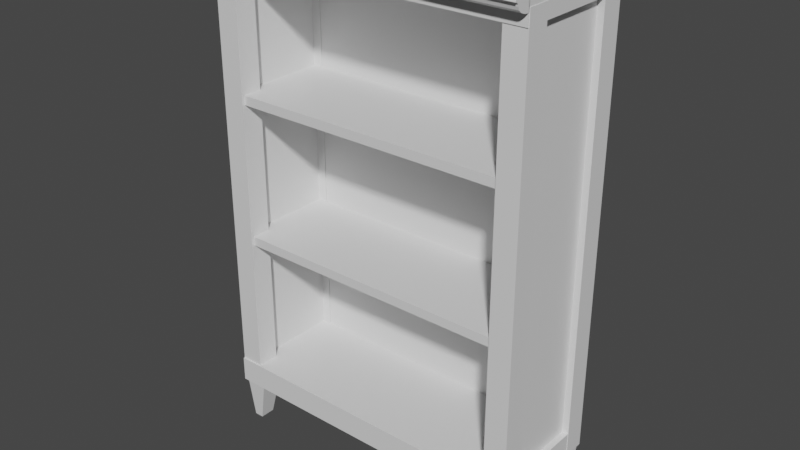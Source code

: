 # Source: bookshelf.blend  (saved by Blender 2.80.75; exported with 4.5.12 LTS)
import bpy
from mathutils import Matrix  # noqa: F401  (used for matrix-valued properties, if any)

bpy.ops.wm.read_factory_settings(use_empty=True)
scene = bpy.context.scene
scene.name = 'Scene'

# ---- collections
col_collection = bpy.data.collections.new('Collection'); scene.collection.children.link(col_collection)

# ---- materials (node trees are filled in below, after node groups)
mat_material = bpy.data.materials.new('Material')
mat_material.alpha_threshold = 0.0
mat_material.use_transparent_shadow = False
mat_material.line_color = (0.0, 0.0, 0.0, 1.0)
mat_material_001 = bpy.data.materials.new('Material.001')
mat_material_001.alpha_threshold = 0.0
mat_material_001.use_transparent_shadow = False
mat_material_001.line_color = (0.0, 0.0, 0.0, 1.0)
mat_material_002 = bpy.data.materials.new('Material.002')
mat_material_002.alpha_threshold = 0.0
mat_material_002.use_transparent_shadow = False
mat_material_002.line_color = (0.0, 0.0, 0.0, 1.0)

# ---- material node trees
mat_material.use_nodes = True; mat_material.node_tree.nodes.clear()
_N = mat_material.node_tree.nodes; _L = mat_material.node_tree.links
n0 = _N.new('ShaderNodeOutputMaterial'); n0.name = 'Material Output'; n0.location = (300, 300)
n1 = _N.new('ShaderNodeBsdfPrincipled'); n1.name = 'Principled BSDF'; n1.location = (10, 300)
n1.distribution = 'GGX'
n1.subsurface_method = 'BURLEY'
n1.inputs[2].default_value = 0.4
n1.inputs[3].default_value = 1.45
n1.inputs[27].default_value = (0.0, 0.0, 0.0, 1.0)
n1.inputs[28].default_value = 1.0
_L.new(n1.outputs[0], n0.inputs[0])
n0.is_active_output = True
mat_material_001.use_nodes = True; mat_material_001.node_tree.nodes.clear()
_N = mat_material_001.node_tree.nodes; _L = mat_material_001.node_tree.links
n0 = _N.new('ShaderNodeOutputMaterial'); n0.name = 'Material Output'; n0.location = (300, 300)
n1 = _N.new('ShaderNodeBsdfPrincipled'); n1.name = 'Principled BSDF'; n1.location = (10, 300)
n1.distribution = 'GGX'
n1.subsurface_method = 'BURLEY'
n1.inputs[2].default_value = 0.4
n1.inputs[3].default_value = 1.45
n1.inputs[27].default_value = (0.0, 0.0, 0.0, 1.0)
n1.inputs[28].default_value = 1.0
_L.new(n1.outputs[0], n0.inputs[0])
n0.is_active_output = True
mat_material_002.use_nodes = True; mat_material_002.node_tree.nodes.clear()
_N = mat_material_002.node_tree.nodes; _L = mat_material_002.node_tree.links
n0 = _N.new('ShaderNodeOutputMaterial'); n0.name = 'Material Output'; n0.location = (300, 300)
n1 = _N.new('ShaderNodeBsdfPrincipled'); n1.name = 'Principled BSDF'; n1.location = (10, 300)
n1.distribution = 'GGX'
n1.subsurface_method = 'BURLEY'
n1.inputs[2].default_value = 0.4
n1.inputs[3].default_value = 1.45
n1.inputs[27].default_value = (0.0, 0.0, 0.0, 1.0)
n1.inputs[28].default_value = 1.0
_L.new(n1.outputs[0], n0.inputs[0])
n0.is_active_output = True

# ---- world
world_world = bpy.data.worlds.new('World'); scene.world = world_world
world_world.use_nodes = True; world_world.node_tree.nodes.clear()
_N = world_world.node_tree.nodes; _L = world_world.node_tree.links
n0 = _N.new('ShaderNodeOutputWorld'); n0.name = 'World Output'; n0.location = (300, 300)
n1 = _N.new('ShaderNodeBackground'); n1.name = 'Background'; n1.location = (10, 300)
n1.inputs[0].default_value = (0.05088, 0.05088, 0.05088, 1.0)
_L.new(n1.outputs[0], n0.inputs[0])
n0.is_active_output = True
world_world.color = (0.05088, 0.05088, 0.05088)
world_world.use_sun_shadow = False
world_world.sun_shadow_jitter_overblur = 0.0

# ---- meshes
me_cube_018 = bpy.data.meshes.new('Cube.018')
me_cube_018.from_pydata([(-14.25, -6.02, 19.2), (-14.25, -6.02, 20.5), (14.12, -6.02, 19.2), (14.12, -6.02, 20.5), (-14.25, -7.232, 19.85), (14.12, -7.232, 19.85), (-14.25, -6.02, 19.2), (-14.25, -7.232, 19.85), (-14.25, -6.484, 19.25), (-14.25, -6.877, 19.39), (-14.25, -7.14, 19.6), (14.12, -7.232, 19.85), (14.12, -6.02, 19.2), (14.12, -7.14, 19.6), (14.12, -6.877, 19.39), (14.12, -6.484, 19.25), (-14.25, -7.558, 20.18), (14.12, -7.558, 20.18), (-14.25, -7.232, 20.5), (14.12, -7.232, 20.5), (-14.25, -7.232, 19.85), (-14.25, -7.558, 20.18), (-14.25, -7.232, 20.5), (-14.25, -7.257, 19.98), (-14.25, -7.327, 20.08), (-14.25, -7.433, 20.15), (14.12, -7.558, 20.18), (14.12, -7.232, 19.85), (14.12, -7.232, 20.5), (14.12, -7.433, 20.15), (14.12, -7.327, 20.08), (14.12, -7.257, 19.98), (-14.25, -7.558, 20.18), (-14.25, -7.232, 20.5), (-14.25, -7.533, 20.3), (-14.25, -7.462, 20.41), (-14.25, -7.356, 20.48), (14.12, -7.232, 20.5), (14.12, -7.558, 20.18), (14.12, -7.356, 20.48), (14.12, -7.462, 20.41), (14.12, -7.533, 20.3), (12.88, 3.734, 19.48), (12.88, 3.734, -20.1), (12.88, 3.152, 19.48), (12.88, 3.152, -20.1), (-12.24, 3.734, 19.48), (-12.24, 3.734, -20.1), (-12.24, 3.152, 19.48), (-12.24, 3.152, -20.1), (12.16, 3.08, -20.07), (12.16, 3.08, 19.56), (12.16, 5.08, -20.07), (12.16, 5.08, 19.56), (14.16, 3.08, -20.07), (14.16, 3.08, 19.56), (14.16, 5.08, -20.07), (14.16, 5.08, 19.56), (-14.25, 3.08, -20.07), (-14.25, 3.08, 19.56), (-14.25, 5.08, -20.07), (-14.25, 5.08, 19.56), (-12.25, 3.08, -20.07), (-12.25, 3.08, 19.56), (-12.25, 5.08, -20.07), (-12.25, 5.08, 19.56), (-14.25, -6.066, 18.27), (-14.25, -6.066, 20.5), (-14.25, 5.08, 18.27), (-14.25, 5.08, 20.5), (14.12, -6.066, 18.27), (14.12, -6.066, 20.5), (14.12, 5.08, 18.27), (14.12, 5.08, 20.5), (-14.25, -6.197, -20.13), (-14.25, -6.197, -17.89), (-14.25, 5.08, -20.13), (-14.25, 5.08, -17.89), (14.12, -6.197, -20.13), (14.12, -6.197, -17.89), (14.12, 5.08, -20.13), (14.12, 5.08, -17.89), (-14.25, -6.059, -20.07), (-14.25, -6.059, 19.56), (-14.25, -4.059, -20.07), (-14.25, -4.059, 19.56), (-12.25, -6.059, -20.07), (-12.25, -6.059, 19.56), (-12.25, -4.059, -20.07), (-12.25, -4.059, 19.56), (12.16, -5.986, -20.07), (12.16, -5.986, 19.56), (12.16, -3.986, -20.07), (12.16, -3.986, 19.56), (14.16, -5.986, -20.07), (14.16, -5.986, 19.56), (14.16, -3.986, -20.07), (14.16, -3.986, 19.56), (-13.7, 3.887, 19.48), (-13.7, 3.887, -20.1), (-13.11, 3.887, 19.48), (-13.11, 3.887, -20.1), (-13.7, -4.82, 19.48), (-13.7, -4.82, -20.1), (-13.11, -4.82, 19.48), (-13.11, -4.82, -20.1), (12.99, 3.887, 19.48), (12.99, 3.887, -20.1), (13.57, 3.887, 19.48), (13.57, 3.887, -20.1), (12.99, -4.82, 19.48), (12.99, -4.82, -20.1), (13.57, -4.82, 19.48), (13.57, -4.82, -20.1), (12.84, -5.733, -23.96), (11.99, -6.059, -19.97), (12.84, -4.384, -23.96), (11.99, -4.059, -19.97), (13.66, -5.733, -23.96), (13.99, -6.059, -19.97), (13.66, -4.384, -23.96), (13.99, -4.059, -19.97), (12.84, 3.368, -23.96), (11.99, 3.042, -19.97), (12.84, 4.717, -23.96), (11.99, 5.042, -19.97), (13.66, 3.368, -23.96), (13.99, 3.042, -19.97), (13.66, 4.717, -23.96), (13.99, 5.042, -19.97), (-12.79, 4.717, -23.96), (-11.94, 5.042, -19.97), (-12.79, 3.368, -23.96), (-11.94, 3.042, -19.97), (-13.61, 4.717, -23.96), (-13.94, 5.042, -19.97), (-13.61, 3.368, -23.96), (-13.94, 3.042, -19.97), (-12.79, -4.39, -23.96), (-11.94, -4.065, -19.97), (-12.79, -5.74, -23.96), (-11.94, -6.065, -19.97), (-13.61, -4.39, -23.96), (-13.94, -4.065, -19.97), (-13.61, -5.74, -23.96), (-13.94, -6.065, -19.97), (-13.47, -5.786, -5.863), (-13.47, -5.786, -5.053), (-13.47, 3.517, -5.863), (-13.47, 3.517, -5.053), (13.29, -5.786, -5.863), (13.29, -5.786, -5.053), (13.29, 3.517, -5.863), (13.29, 3.517, -5.053), (-13.47, -5.786, 6.737), (-13.47, -5.786, 7.547), (-13.47, 3.517, 6.737), (-13.47, 3.517, 7.547), (13.29, -5.786, 6.737), (13.29, -5.786, 7.547), (13.29, 3.517, 6.737), (13.29, 3.517, 7.547)], [], [(11, 5, 4, 7), (0, 1, 3, 2), (5, 27, 20, 4), (3, 1, 18, 19), (6, 12, 15, 8), (8, 15, 14, 9), (9, 14, 13, 10), (10, 13, 11, 7), (0, 2, 12, 6), (33, 37, 19, 18), (17, 16, 21, 26), (6, 8, 9, 10, 7, 4, 20, 22, 18, 1, 0), (37, 39, 40, 41, 38, 17, 26, 28, 19), (2, 3, 19, 28, 27, 5, 11, 13, 14, 15, 12), (20, 23, 22), (23, 24, 22), (24, 25, 22), (25, 21, 22), (26, 29, 28), (29, 30, 28), (30, 31, 28), (31, 27, 28), (26, 21, 25, 29), (29, 25, 24, 30), (30, 24, 23, 31), (31, 23, 20, 27), (17, 38, 32, 16), (37, 33, 36, 39), (39, 36, 35, 40), (40, 35, 34, 41), (41, 34, 32, 38), (16, 32, 34, 35, 36, 33, 18, 22, 21), (42, 46, 48, 44), (45, 44, 48, 49), (49, 48, 46, 47), (47, 43, 45, 49), (43, 42, 44, 45), (47, 46, 42, 43), (50, 51, 53, 52), (52, 53, 57, 56), (56, 57, 55, 54), (54, 55, 51, 50), (52, 56, 54, 50), (57, 53, 51, 55), (58, 59, 61, 60), (60, 61, 65, 64), (64, 65, 63, 62), (62, 63, 59, 58), (60, 64, 62, 58), (65, 61, 59, 63), (66, 67, 69, 68), (68, 69, 73, 72), (72, 73, 71, 70), (70, 71, 67, 66), (68, 72, 70, 66), (73, 69, 67, 71), (74, 75, 77, 76), (76, 77, 81, 80), (80, 81, 79, 78), (78, 79, 75, 74), (76, 80, 78, 74), (81, 77, 75, 79), (82, 83, 85, 84), (84, 85, 89, 88), (88, 89, 87, 86), (86, 87, 83, 82), (84, 88, 86, 82), (89, 85, 83, 87), (90, 91, 93, 92), (92, 93, 97, 96), (96, 97, 95, 94), (94, 95, 91, 90), (92, 96, 94, 90), (97, 93, 91, 95), (98, 102, 104, 100), (101, 100, 104, 105), (105, 104, 102, 103), (103, 99, 101, 105), (99, 98, 100, 101), (103, 102, 98, 99), (106, 110, 112, 108), (109, 108, 112, 113), (113, 112, 110, 111), (111, 107, 109, 113), (107, 106, 108, 109), (111, 110, 106, 107), (114, 115, 117, 116), (116, 117, 121, 120), (120, 121, 119, 118), (118, 119, 115, 114), (116, 120, 118, 114), (121, 117, 115, 119), (122, 123, 125, 124), (124, 125, 129, 128), (128, 129, 127, 126), (126, 127, 123, 122), (124, 128, 126, 122), (129, 125, 123, 127), (130, 131, 133, 132), (132, 133, 137, 136), (136, 137, 135, 134), (134, 135, 131, 130), (132, 136, 134, 130), (137, 133, 131, 135), (138, 139, 141, 140), (140, 141, 145, 144), (144, 145, 143, 142), (142, 143, 139, 138), (140, 144, 142, 138), (145, 141, 139, 143), (146, 147, 149, 148), (148, 149, 153, 152), (152, 153, 151, 150), (150, 151, 147, 146), (148, 152, 150, 146), (153, 149, 147, 151), (154, 155, 157, 156), (156, 157, 161, 160), (160, 161, 159, 158), (158, 159, 155, 154), (156, 160, 158, 154), (161, 157, 155, 159)])
me_cube_018.polygons.foreach_set('material_index', [0, 0, 0, 0, 0, 0, 0, 0, 0, 0, 0, 0, 0, 0, 0, 0, 0, 0, 0, 0, 0, 0, 0, 0, 0, 0, 0, 0, 0, 0, 0, 0, 0, 0, 0, 0, 0, 0, 0, 0, 0, 0, 0, 0, 0, 0, 0, 0, 0, 0, 0, 0, 0, 0, 0, 0, 0, 0, 0, 0, 0, 0, 0, 0, 0, 0, 0, 0, 0, 0, 0, 0, 0, 0, 1, 1, 1, 1, 1, 1, 2, 2, 2, 2, 2, 2, 2, 2, 2, 2, 2, 2, 2, 2, 2, 2, 2, 2, 2, 2, 2, 2, 2, 2, 2, 2, 2, 2, 2, 2, 2, 2, 2, 2, 2, 2, 2, 2, 2, 2, 2, 2])
_uv = me_cube_018.uv_layers.new(name='UVMap')
_uv.uv.foreach_set('vector', [0.5, 0.75, 0.5, 0.75, 0.5, 1.0, 0.5, 1.0, 0.375, 0.25, 0.625, 0.25, 0.625, 0.5, 0.375, 0.5, 0.5, 0.75, 0.5, 0.75, 0.5, 1.0, 0.5, 1.0, 0.625, 0.5, 0.875, 0.5, 0.875, 0.75, 0.625, 0.75, 0.125, 0.5, 0.375, 0.5, 0.375, 0.5957, 0.125, 0.5957, 0.125, 0.5957, 0.375, 0.5957, 0.375, 0.75, 0.125, 0.75, 0.375, 1.0, 0.375, 0.75, 0.4522, 0.75, 0.4522, 1.0, 0.4522, 1.0, 0.4522, 0.75, 0.5, 0.75, 0.5, 1.0, 0.125, 0.5, 0.375, 0.5, 0.375, 0.5, 0.125, 0.5, 0.625, 1.0, 0.625, 0.75, 0.625, 0.75, 0.625, 1.0, 0.5625, 0.75, 0.5625, 1.0, 0.5625, 1.0, 0.5625, 0.75, 0.375, 0.25, 0.3845, 0.1543, 0.4116, 0.07322, 0.4522, 0.01903, 0.5, 0.0, 0.5, 0.0, 0.5, 0.0, 0.625, 0.0, 0.625, 0.0, 0.625, 0.25, 0.375, 0.25, 0.625, 0.75, 0.6234, 0.75, 0.6189, 0.75, 0.5864, 0.75, 0.5625, 0.75, 0.5625, 0.75, 0.5625, 0.75, 0.625, 0.75, 0.625, 0.75, 0.375, 0.5, 0.625, 0.5, 0.625, 0.75, 0.625, 0.75, 0.5, 0.75, 0.5, 0.75, 0.5, 0.75, 0.4522, 0.731, 0.4116, 0.6768, 0.3845, 0.5957, 0.375, 0.5, 0.5, 0.0, 0.5239, -0.005114, 0.625, 0.0, 0.5239, -0.005114, 0.5442, 0.0, 0.625, 0.0, 0.5442, 0.0, 0.5577, 0.0, 0.625, 0.0, 0.5577, 0.0, 0.5625, 0.0, 0.625, 0.0, 0.5625, 0.75, 0.5625, 0.75, 0.625, 0.75, 0.5625, 0.75, 0.5625, 0.75, 0.625, 0.75, 0.5625, 0.75, 0.5625, 0.75, 0.625, 0.75, 0.5625, 0.75, 0.5625, 0.75, 0.625, 0.75, 0.5625, 0.75, 0.5625, 1.0, 0.5625, 1.0, 0.5625, 0.75, 0.5625, 0.75, 0.5625, 1.0, 0.5625, 1.0, 0.5625, 0.75, 0.5625, 0.75, 0.5625, 1.0, 0.5239, 1.0, 0.5239, 0.75, 0.5239, 0.75, 0.5239, 1.0, 0.5, 1.0, 0.5, 0.75, 0.5625, 0.75, 0.5625, 0.75, 0.5625, 1.0, 0.5625, 1.0, 0.625, 0.75, 0.625, 1.0, 0.6234, 1.0, 0.6234, 0.75, 0.6234, 0.75, 0.6234, 1.0, 0.6189, 1.0, 0.6189, 0.75, 0.6189, 0.75, 0.6189, 1.0, 0.5864, 1.0, 0.5864, 0.75, 0.5864, 0.75, 0.5864, 1.0, 0.5625, 1.0, 0.5625, 0.75, 0.5625, 1.0, 0.5625, 1.0, 0.5864, 1.0, 0.6189, 1.0, 0.6234, 1.0, 0.625, 1.0, 0.625, 1.0, 0.625, 1.0, 0.5625, 1.0, 0.375, 0.0, 0.625, 0.0, 0.625, 0.25, 0.375, 0.25, 0.375, 0.25, 0.625, 0.25, 0.625, 0.5, 0.375, 0.5, 0.375, 0.5, 0.625, 0.5, 0.625, 0.75, 0.375, 0.75, 0.375, 0.75, 0.625, 0.75, 0.625, 1.0, 0.375, 1.0, 0.125, 0.5, 0.375, 0.5, 0.375, 0.75, 0.125, 0.75, 0.625, 0.5, 0.875, 0.5, 0.875, 0.75, 0.625, 0.75, 0.375, 0.0, 0.625, 0.0, 0.625, 0.25, 0.375, 0.25, 0.375, 0.25, 0.625, 0.25, 0.625, 0.5, 0.375, 0.5, 0.375, 0.5, 0.625, 0.5, 0.625, 0.75, 0.375, 0.75, 0.375, 0.75, 0.625, 0.75, 0.625, 1.0, 0.375, 1.0, 0.125, 0.5, 0.375, 0.5, 0.375, 0.75, 0.125, 0.75, 0.625, 0.5, 0.875, 0.5, 0.875, 0.75, 0.625, 0.75, 0.375, 0.0, 0.625, 0.0, 0.625, 0.25, 0.375, 0.25, 0.375, 0.25, 0.625, 0.25, 0.625, 0.5, 0.375, 0.5, 0.375, 0.5, 0.625, 0.5, 0.625, 0.75, 0.375, 0.75, 0.375, 0.75, 0.625, 0.75, 0.625, 1.0, 0.375, 1.0, 0.125, 0.5, 0.375, 0.5, 0.375, 0.75, 0.125, 0.75, 0.625, 0.5, 0.875, 0.5, 0.875, 0.75, 0.625, 0.75, 0.375, 0.0, 0.625, 0.0, 0.625, 0.25, 0.375, 0.25, 0.375, 0.25, 0.625, 0.25, 0.625, 0.5, 0.375, 0.5, 0.375, 0.5, 0.625, 0.5, 0.625, 0.75, 0.375, 0.75, 0.375, 0.75, 0.625, 0.75, 0.625, 1.0, 0.375, 1.0, 0.125, 0.5, 0.375, 0.5, 0.375, 0.75, 0.125, 0.75, 0.625, 0.5, 0.875, 0.5, 0.875, 0.75, 0.625, 0.75, 0.375, 0.0, 0.625, 0.0, 0.625, 0.25, 0.375, 0.25, 0.375, 0.25, 0.625, 0.25, 0.625, 0.5, 0.375, 0.5, 0.375, 0.5, 0.625, 0.5, 0.625, 0.75, 0.375, 0.75, 0.375, 0.75, 0.625, 0.75, 0.625, 1.0, 0.375, 1.0, 0.125, 0.5, 0.375, 0.5, 0.375, 0.75, 0.125, 0.75, 0.625, 0.5, 0.875, 0.5, 0.875, 0.75, 0.625, 0.75, 0.375, 0.0, 0.625, 0.0, 0.625, 0.25, 0.375, 0.25, 0.375, 0.25, 0.625, 0.25, 0.625, 0.5, 0.375, 0.5, 0.375, 0.5, 0.625, 0.5, 0.625, 0.75, 0.375, 0.75, 0.375, 0.75, 0.625, 0.75, 0.625, 1.0, 0.375, 1.0, 0.125, 0.5, 0.375, 0.5, 0.375, 0.75, 0.125, 0.75, 0.625, 0.5, 0.875, 0.5, 0.875, 0.75, 0.625, 0.75, 0.375, 0.0, 0.625, 0.0, 0.625, 0.25, 0.375, 0.25, 0.375, 0.25, 0.625, 0.25, 0.625, 0.5, 0.375, 0.5, 0.375, 0.5, 0.625, 0.5, 0.625, 0.75, 0.375, 0.75, 0.375, 0.75, 0.625, 0.75, 0.625, 1.0, 0.375, 1.0, 0.125, 0.5, 0.375, 0.5, 0.375, 0.75, 0.125, 0.75, 0.625, 0.5, 0.875, 0.5, 0.875, 0.75, 0.625, 0.75, 0.375, 0.0, 0.625, 0.0, 0.625, 0.25, 0.375, 0.25, 0.375, 0.25, 0.625, 0.25, 0.625, 0.5, 0.375, 0.5, 0.375, 0.5, 0.625, 0.5, 0.625, 0.75, 0.375, 0.75, 0.375, 0.75, 0.625, 0.75, 0.625, 1.0, 0.375, 1.0, 0.125, 0.5, 0.375, 0.5, 0.375, 0.75, 0.125, 0.75, 0.625, 0.5, 0.875, 0.5, 0.875, 0.75, 0.625, 0.75, 0.375, 0.0, 0.625, 0.0, 0.625, 0.25, 0.375, 0.25, 0.375, 0.25, 0.625, 0.25, 0.625, 0.5, 0.375, 0.5, 0.375, 0.5, 0.625, 0.5, 0.625, 0.75, 0.375, 0.75, 0.375, 0.75, 0.625, 0.75, 0.625, 1.0, 0.375, 1.0, 0.125, 0.5, 0.375, 0.5, 0.375, 0.75, 0.125, 0.75, 0.625, 0.5, 0.875, 0.5, 0.875, 0.75, 0.625, 0.75, 0.375, 0.0, 0.625, 0.0, 0.625, 0.25, 0.375, 0.25, 0.375, 0.25, 0.625, 0.25, 0.625, 0.5, 0.375, 0.5, 0.375, 0.5, 0.625, 0.5, 0.625, 0.75, 0.375, 0.75, 0.375, 0.75, 0.625, 0.75, 0.625, 1.0, 0.375, 1.0, 0.125, 0.5, 0.375, 0.5, 0.375, 0.75, 0.125, 0.75, 0.625, 0.5, 0.875, 0.5, 0.875, 0.75, 0.625, 0.75, 0.375, 0.0, 0.625, 0.0, 0.625, 0.25, 0.375, 0.25, 0.375, 0.25, 0.625, 0.25, 0.625, 0.5, 0.375, 0.5, 0.375, 0.5, 0.625, 0.5, 0.625, 0.75, 0.375, 0.75, 0.375, 0.75, 0.625, 0.75, 0.625, 1.0, 0.375, 1.0, 0.125, 0.5, 0.375, 0.5, 0.375, 0.75, 0.125, 0.75, 0.625, 0.5, 0.875, 0.5, 0.875, 0.75, 0.625, 0.75, 0.375, 0.0, 0.625, 0.0, 0.625, 0.25, 0.375, 0.25, 0.375, 0.25, 0.625, 0.25, 0.625, 0.5, 0.375, 0.5, 0.375, 0.5, 0.625, 0.5, 0.625, 0.75, 0.375, 0.75, 0.375, 0.75, 0.625, 0.75, 0.625, 1.0, 0.375, 1.0, 0.125, 0.5, 0.375, 0.5, 0.375, 0.75, 0.125, 0.75, 0.625, 0.5, 0.875, 0.5, 0.875, 0.75, 0.625, 0.75, 0.375, 0.0, 0.625, 0.0, 0.625, 0.25, 0.375, 0.25, 0.375, 0.25, 0.625, 0.25, 0.625, 0.5, 0.375, 0.5, 0.375, 0.5, 0.625, 0.5, 0.625, 0.75, 0.375, 0.75, 0.375, 0.75, 0.625, 0.75, 0.625, 1.0, 0.375, 1.0, 0.125, 0.5, 0.375, 0.5, 0.375, 0.75, 0.125, 0.75, 0.625, 0.5, 0.875, 0.5, 0.875, 0.75, 0.625, 0.75, 0.375, 0.0, 0.625, 0.0, 0.625, 0.25, 0.375, 0.25, 0.375, 0.25, 0.625, 0.25, 0.625, 0.5, 0.375, 0.5, 0.375, 0.5, 0.625, 0.5, 0.625, 0.75, 0.375, 0.75, 0.375, 0.75, 0.625, 0.75, 0.625, 1.0, 0.375, 1.0, 0.125, 0.5, 0.375, 0.5, 0.375, 0.75, 0.125, 0.75, 0.625, 0.5, 0.875, 0.5, 0.875, 0.75, 0.625, 0.75, 0.375, 0.0, 0.625, 0.0, 0.625, 0.25, 0.375, 0.25, 0.375, 0.25, 0.625, 0.25, 0.625, 0.5, 0.375, 0.5, 0.375, 0.5, 0.625, 0.5, 0.625, 0.75, 0.375, 0.75, 0.375, 0.75, 0.625, 0.75, 0.625, 1.0, 0.375, 1.0, 0.125, 0.5, 0.375, 0.5, 0.375, 0.75, 0.125, 0.75, 0.625, 0.5, 0.875, 0.5, 0.875, 0.75, 0.625, 0.75])
me_cube_018.materials.append(mat_material)
me_cube_018.materials.append(mat_material_001)
me_cube_018.materials.append(mat_material_002)
me_cube_018.use_remesh_preserve_volume = False
me_cube_018.use_remesh_preserve_attributes = False
me_cube_018.use_mirror_vertex_groups = False
me_cube_018.update()

# ---- objects
ob_cube_015 = bpy.data.objects.new('Cube.015', me_cube_018)

# ---- transforms, parenting, visibility, modifiers, constraints
ob_cube_015.location = (0.1363, 0.2314, 3.137)
ob_cube_015.scale = (0.2058, 0.2058, 0.2058)
ob_cube_015.lineart.crease_threshold = 0.0

# ---- collection membership
col_collection.objects.link(ob_cube_015)

# ---- scene / render settings (as saved in the file)
scene.frame_start = 1; scene.frame_end = 250; scene.frame_set(1)
scene.render.engine = 'BLENDER_EEVEE_NEXT'
scene.cycles.use_denoising = False
scene.cycles.samples = 128
scene.cycles.sampling_pattern = 'TABULATED_SOBOL'
scene.cycles.use_adaptive_sampling = False
scene.cycles.use_light_tree = False
scene.view_settings.view_transform = 'Filmic'
bpy.context.view_layer.update()

# ---- added for rendering (the .blend has no active camera and no usable light): camera, sun
cam_auto = bpy.data.cameras.new('AutoCamera')
cam_auto.lens = 50.0
cam_auto.sensor_width = 36.0
cam_auto.clip_end = 1000.0
ob_auto_camera = bpy.data.objects.new('AutoCamera', cam_auto)
scene.collection.objects.link(ob_auto_camera)
ob_auto_camera.location = (10.4575, -12.4201, 11.046)
ob_auto_camera.rotation_euler = (1.09748, -7.21219e-08, 0.694738)
scene.camera = ob_auto_camera
light_auto_sun = bpy.data.lights.new('AutoSun', 'SUN')
light_auto_sun.energy = 3.0
light_auto_sun.angle = 0.0523599
ob_auto_sun = bpy.data.objects.new('AutoSun', light_auto_sun)
scene.collection.objects.link(ob_auto_sun)
ob_auto_sun.rotation_euler = (0.872665, 0.174533, 0.523599)
bpy.context.view_layer.update()
